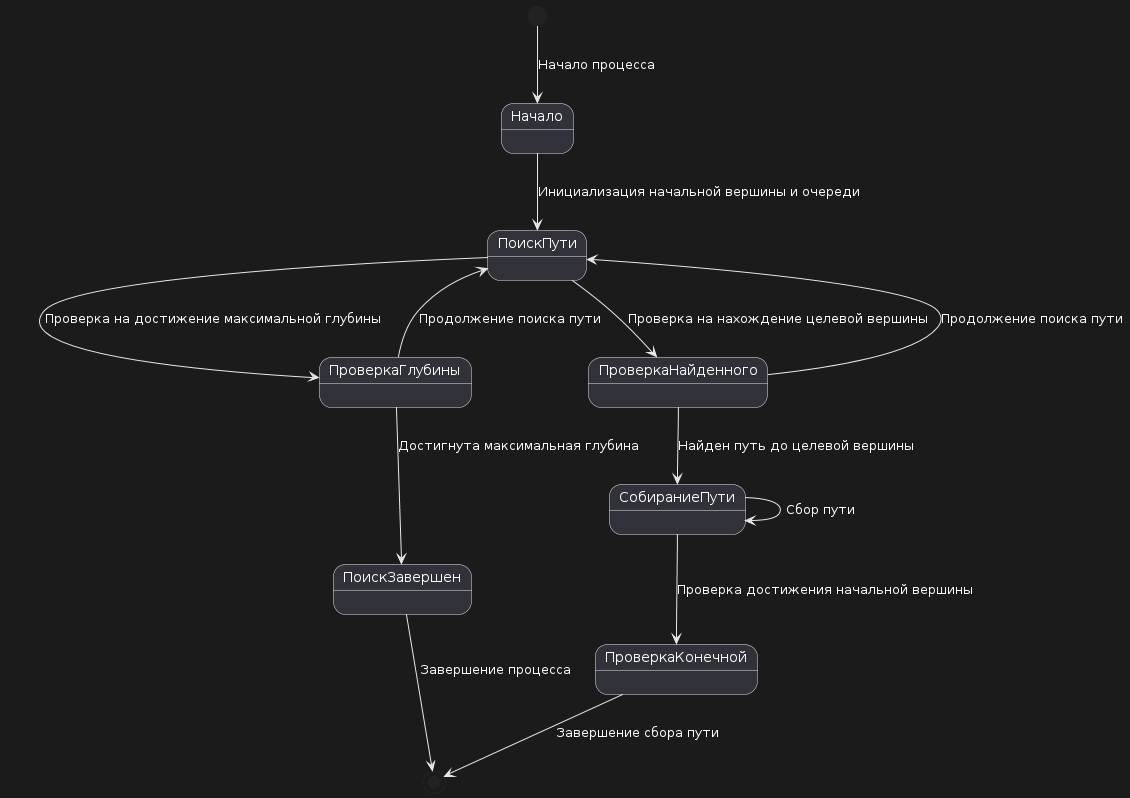

The diagram above was rendered by PlantUML. Its source (embedded in the PNG):
@startuml
[*] --> Начало : Начало процесса

Начало --> ПоискПути : Инициализация начальной вершины и очереди
ПоискПути --> ПроверкаГлубины : Проверка на достижение максимальной глубины
ПроверкаГлубины --> ПоискПути : Продолжение поиска пути
ПроверкаГлубины --> ПоискЗавершен : Достигнута максимальная глубина
ПоискПути --> ПроверкаНайденного : Проверка на нахождение целевой вершины
ПоискЗавершен --> [*] : Завершение процесса

ПроверкаНайденного --> ПоискПути : Продолжение поиска пути
ПроверкаНайденного --> СобираниеПути : Найден путь до целевой вершины

СобираниеПути --> ПроверкаКонечной : Проверка достижения начальной вершины
СобираниеПути --> СобираниеПути : Сбор пути
ПроверкаКонечной --> [*] : Завершение сбора пути
@enduml